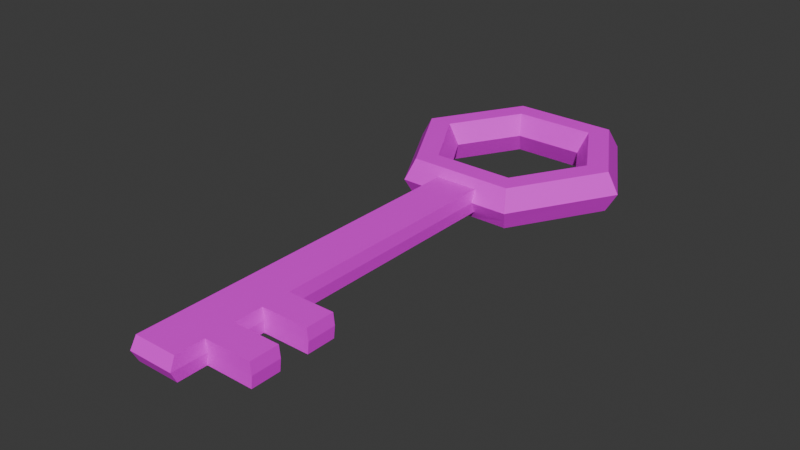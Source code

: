 # Source: Obj_Key_Normal_A.blend  (saved by Blender 5.0.119; exported with 4.5.12 LTS)
import bpy
from mathutils import Matrix  # noqa: F401  (used for matrix-valued properties, if any)

bpy.ops.wm.read_factory_settings(use_empty=True)
scene = bpy.context.scene
scene.name = 'Scene'

# ---- collections
col_collection = bpy.data.collections.new('Collection'); scene.collection.children.link(col_collection)

# ---- images (referenced by path relative to the original .blend; pixels are not part of the script)
import os
ASSET_DIR = os.environ.get("B2B_ASSET_DIR", "")  # directory of the original .blend (textures are referenced by path, not embedded)
HERE = os.path.dirname(os.path.abspath(__file__))  # packed textures are extracted next to this script under _unpacked/

def load_image(name, relpath, width, height, colorspace="sRGB"):
    """Load a texture the original file referenced (path relative to the .blend, or extracted next to this script)."""
    p = next((c for c in (os.path.join(HERE, relpath), os.path.join(ASSET_DIR, relpath)) if relpath and os.path.exists(c)), "")
    if p:
        img = bpy.data.images.load(p, check_existing=True)
        img.name = name
    else:  # same state as the original file: an image datablock whose file is absent (Cycles renders it pink)
        img = bpy.data.images.new(name, width, height)
        img.source = "FILE"
        img.filepath = "//" + (relpath or name)
    img.colorspace_settings.name = colorspace
    return img
img_color_palette_png = load_image('Color_palette.png', 'Color_palette.png', 1024, 1024, 'sRGB')

# ---- materials (node trees are filled in below, after node groups)
mat_x = bpy.data.materials.new('材质')

# ---- material node trees
mat_x.use_nodes = True; mat_x.node_tree.nodes.clear()
_N = mat_x.node_tree.nodes; _L = mat_x.node_tree.links
n0 = _N.new('ShaderNodeBsdfPrincipled'); n0.name = '原理化 BSDF'; n0.location = (-200, 100)
n1 = _N.new('ShaderNodeOutputMaterial'); n1.name = '材质输出'; n1.location = (200, 100)
n2 = _N.new('ShaderNodeTexImage'); n2.name = '图像纹理'; n2.location = (-530, 13)
n2.image = img_color_palette_png
_L.new(n0.outputs[0], n1.inputs[0])
_L.new(n2.outputs[0], n0.inputs[0])
n1.is_active_output = True

# ---- world
world_world = bpy.data.worlds.new('World'); scene.world = world_world
world_world.use_nodes = True; world_world.node_tree.nodes.clear()
_N = world_world.node_tree.nodes; _L = world_world.node_tree.links
n0 = _N.new('ShaderNodeOutputWorld'); n0.name = 'World Output'; n0.location = (200, 100)
n1 = _N.new('ShaderNodeBackground'); n1.name = 'Background'; n1.location = (-200, 100)
n1.inputs[0].default_value = (0.05088, 0.05088, 0.05088, 1.0)
_L.new(n1.outputs[0], n0.inputs[0])
n0.is_active_output = True
world_world.color = (0.05088, 0.05088, 0.05088)
world_world.sun_shadow_jitter_overblur = 0.0

# ---- meshes
me_x = bpy.data.meshes.new('环体')
me_x.from_pydata([(1.25, 0.0, 0.0), (1.125, 0.0, 0.2165), (0.875, 0.0, 0.2165), (0.75, 0.0, 3.062e-17), (0.875, 0.0, -0.2165), (1.125, 0.0, -0.2165), (0.625, 1.083, 0.0), (0.5625, 0.9743, 0.2165), (0.4375, 0.7578, 0.2165), (0.375, 0.6495, 3.062e-17), (0.4375, 0.7578, -0.2165), (0.5625, 0.9743, -0.2165), (-0.625, 1.083, 0.0), (-0.5625, 0.9743, 0.2165), (-0.4375, 0.7578, 0.2165), (-0.375, 0.6495, 3.062e-17), (-0.4375, 0.7578, -0.2165), (-0.5625, 0.9743, -0.2165), (-1.25, 1.093e-07, 0.0), (-1.125, 9.835e-08, 0.2165), (-0.875, 7.649e-08, 0.2165), (-0.75, 6.557e-08, 3.062e-17), (-0.875, 7.649e-08, -0.2165), (-1.125, 9.835e-08, -0.2165), (-0.625, -1.083, 0.0), (-0.5625, -0.9743, 0.2165), (-0.4375, -0.7578, 0.2165), (-0.375, -0.6495, 3.062e-17), (-0.4375, -0.7578, -0.2165), (-0.5625, -0.9743, -0.2165), (0.625, -1.083, 0.0), (0.5625, -0.9743, 0.2165), (0.4375, -0.7578, 0.2165), (0.375, -0.6495, 3.062e-17), (0.4375, -0.7578, -0.2165), (0.5625, -0.9743, -0.2165), (1.188, 0.0, 0.1083), (0.5937, 1.028, 0.1083), (-0.5937, 1.028, 0.1083), (-1.188, 1.038e-07, 0.1083), (-0.5937, -1.028, 0.1083), (0.5937, -1.028, 0.1083), (1.188, 0.0, -0.1083), (0.5937, 1.028, -0.1083), (-0.5937, 1.028, -0.1083), (-1.188, 1.038e-07, -0.1083), (-0.5937, -1.028, -0.1083), (0.5937, -1.028, -0.1083), (-0.2397, -1.088, 0.0), (0.2397, -1.088, 0.0), (-0.1875, -0.9743, 0.2165), (0.1875, -0.9743, 0.2165), (-0.1458, -0.7578, 0.2165), (0.1458, -0.7578, 0.2165), (-0.125, -0.6495, 3.062e-17), (0.125, -0.6495, 3.062e-17), (-0.1458, -0.7578, -0.2165), (0.1458, -0.7578, -0.2165), (-0.1875, -0.9743, -0.2165), (0.1875, -0.9743, -0.2165), (0.2277, -1.026, 0.1245), (-0.2277, -1.026, 0.1245), (0.2277, -1.026, -0.1245), (-0.2277, -1.026, -0.1245), (-0.2397, -4.891, 0.0), (0.2397, -4.891, 0.0), (0.2277, -4.828, 0.1245), (-0.2277, -4.828, 0.1245), (0.2277, -4.828, -0.1245), (-0.2277, -4.828, -0.1245), (-0.2277, -3.609, -0.1245), (-0.2397, -3.671, 0.0), (-0.2277, -3.609, 0.1245), (0.2397, -3.607, 0.0), (0.2277, -3.609, -0.1245), (0.2277, -3.609, 0.1245), (-0.2277, -3.914, -0.1245), (-0.2277, -4.219, -0.1245), (-0.2277, -4.524, -0.1245), (0.2397, -3.912, 0.0), (0.2397, -4.217, 0.0), (0.2397, -4.522, 0.0), (0.2277, -3.914, 0.1245), (0.2277, -4.219, 0.1245), (0.2277, -4.524, 0.1245), (-0.2397, -4.586, 0.0), (-0.2397, -4.281, 0.0), (-0.2397, -3.976, 0.0), (-0.2277, -4.524, 0.1245), (-0.2277, -4.219, 0.1245), (-0.2277, -3.914, 0.1245), (0.2277, -4.524, -0.1245), (0.2277, -4.219, -0.1245), (0.2277, -3.914, -0.1245), (0.7242, -3.914, -0.1245), (0.7242, -3.609, -0.1245), (0.7242, -3.609, 0.1245), (0.7361, -3.607, 0.0), (0.7361, -3.912, 0.0), (0.7361, -4.217, 0.0), (0.7361, -4.522, 0.0), (0.7242, -3.914, 0.1245), (0.7242, -4.219, 0.1245), (0.7242, -4.524, 0.1245), (0.7242, -4.524, -0.1245), (0.7242, -4.219, -0.1245)], [], [(36, 37, 7, 1), (1, 7, 8, 2), (2, 8, 9, 3), (3, 9, 10, 4), (4, 10, 11, 5), (42, 43, 6, 0), (37, 38, 13, 7), (7, 13, 14, 8), (8, 14, 15, 9), (9, 15, 16, 10), (10, 16, 17, 11), (43, 44, 12, 6), (38, 39, 19, 13), (13, 19, 20, 14), (14, 20, 21, 15), (15, 21, 22, 16), (16, 22, 23, 17), (44, 45, 18, 12), (39, 40, 25, 19), (19, 25, 26, 20), (20, 26, 27, 21), (21, 27, 28, 22), (22, 28, 29, 23), (45, 46, 24, 18), (60, 41, 31, 51), (51, 31, 32, 53), (53, 32, 33, 55), (55, 33, 34, 57), (57, 34, 35, 59), (62, 47, 30, 49), (41, 36, 1, 31), (31, 1, 2, 32), (32, 2, 3, 33), (33, 3, 4, 34), (34, 4, 5, 35), (47, 42, 0, 30), (30, 0, 36, 41), (49, 30, 41, 60), (18, 24, 40, 39), (12, 18, 39, 38), (6, 12, 38, 37), (0, 6, 37, 36), (35, 5, 42, 47), (59, 35, 47, 62), (23, 29, 46, 45), (17, 23, 45, 44), (11, 17, 44, 43), (5, 11, 43, 42), (29, 58, 63, 46), (58, 59, 62, 63), (24, 48, 61, 40), (88, 85, 64, 67), (46, 63, 48, 24), (85, 78, 69, 64), (28, 56, 58, 29), (56, 57, 59, 58), (27, 54, 56, 28), (54, 55, 57, 56), (26, 52, 54, 27), (52, 53, 55, 54), (25, 50, 52, 26), (50, 51, 53, 52), (40, 61, 50, 25), (61, 60, 51, 50), (64, 65, 66, 67), (69, 68, 65, 64), (91, 81, 65, 68), (81, 84, 66, 65), (78, 91, 68, 69), (84, 88, 67, 66), (60, 61, 72, 75), (63, 62, 74, 70), (49, 60, 75, 73), (62, 49, 73, 74), (48, 63, 70, 71), (61, 48, 71, 72), (75, 72, 90, 82), (82, 90, 89, 83), (83, 89, 88, 84), (70, 74, 93, 76), (76, 93, 92, 77), (77, 92, 91, 78), (93, 74, 95, 94), (79, 82, 83, 80), (81, 91, 104, 100), (80, 83, 102, 99), (93, 79, 80, 92), (83, 84, 103, 102), (71, 70, 76, 87), (87, 76, 77, 86), (86, 77, 78, 85), (72, 71, 87, 90), (90, 87, 86, 89), (89, 86, 85, 88), (97, 96, 101, 98), (99, 102, 103, 100), (95, 97, 98, 94), (105, 99, 100, 104), (84, 81, 100, 103), (91, 92, 105, 104), (75, 82, 101, 96), (73, 75, 96, 97), (79, 93, 94, 98), (82, 79, 98, 101), (74, 73, 97, 95), (92, 80, 99, 105)])
_uv = me_x.uv_layers.new(name='UVMap')
_uv.uv.foreach_set('vector', [0.345, 0.6633, 0.3522, 0.6633, 0.3522, 0.6669, 0.345, 0.6669, 0.345, 0.6669, 0.3522, 0.6669, 0.3522, 0.6742, 0.345, 0.6742, 0.345, 0.6742, 0.3522, 0.6742, 0.3522, 0.6814, 0.345, 0.6814, 0.345, 0.6379, 0.3522, 0.6379, 0.3522, 0.6452, 0.345, 0.6452, 0.345, 0.6452, 0.3522, 0.6452, 0.3522, 0.6524, 0.345, 0.6524, 0.345, 0.656, 0.3522, 0.656, 0.3522, 0.6597, 0.345, 0.6597, 0.3522, 0.6633, 0.3595, 0.6633, 0.3595, 0.6669, 0.3522, 0.6669, 0.3522, 0.6669, 0.3595, 0.6669, 0.3595, 0.6742, 0.3522, 0.6742, 0.3522, 0.6742, 0.3595, 0.6742, 0.3595, 0.6814, 0.3522, 0.6814, 0.3522, 0.6379, 0.3595, 0.6379, 0.3595, 0.6452, 0.3522, 0.6452, 0.3522, 0.6452, 0.3595, 0.6452, 0.3595, 0.6524, 0.3522, 0.6524, 0.3522, 0.656, 0.3595, 0.656, 0.3595, 0.6597, 0.3522, 0.6597, 0.3595, 0.6633, 0.3667, 0.6633, 0.3667, 0.6669, 0.3595, 0.6669, 0.3595, 0.6669, 0.3667, 0.6669, 0.3667, 0.6742, 0.3595, 0.6742, 0.3595, 0.6742, 0.3667, 0.6742, 0.3667, 0.6814, 0.3595, 0.6814, 0.3595, 0.6379, 0.3667, 0.6379, 0.3667, 0.6452, 0.3595, 0.6452, 0.3595, 0.6452, 0.3667, 0.6452, 0.3667, 0.6524, 0.3595, 0.6524, 0.3595, 0.656, 0.3667, 0.656, 0.3667, 0.6597, 0.3595, 0.6597, 0.3233, 0.6633, 0.3305, 0.6633, 0.3305, 0.6669, 0.3233, 0.6669, 0.3233, 0.6669, 0.3305, 0.6669, 0.3305, 0.6742, 0.3233, 0.6742, 0.3233, 0.6742, 0.3305, 0.6742, 0.3305, 0.6814, 0.3233, 0.6814, 0.3233, 0.6379, 0.3305, 0.6379, 0.3305, 0.6452, 0.3233, 0.6452, 0.3233, 0.6452, 0.3305, 0.6452, 0.3305, 0.6524, 0.3233, 0.6524, 0.3233, 0.656, 0.3305, 0.656, 0.3305, 0.6597, 0.3233, 0.6597, 0.3353, 0.6633, 0.3377, 0.6633, 0.3377, 0.6669, 0.3353, 0.6669, 0.3353, 0.6669, 0.3377, 0.6669, 0.3377, 0.6742, 0.3353, 0.6742, 0.3353, 0.6742, 0.3377, 0.6742, 0.3377, 0.6814, 0.3353, 0.6814, 0.3353, 0.6379, 0.3377, 0.6379, 0.3377, 0.6452, 0.3353, 0.6452, 0.3353, 0.6452, 0.3377, 0.6452, 0.3377, 0.6524, 0.3353, 0.6524, 0.3353, 0.656, 0.3377, 0.656, 0.3377, 0.6597, 0.3353, 0.6597, 0.3377, 0.6633, 0.345, 0.6633, 0.345, 0.6669, 0.3377, 0.6669, 0.3377, 0.6669, 0.345, 0.6669, 0.345, 0.6742, 0.3377, 0.6742, 0.3377, 0.6742, 0.345, 0.6742, 0.345, 0.6814, 0.3377, 0.6814, 0.3377, 0.6379, 0.345, 0.6379, 0.345, 0.6452, 0.3377, 0.6452, 0.3377, 0.6452, 0.345, 0.6452, 0.345, 0.6524, 0.3377, 0.6524, 0.3377, 0.656, 0.345, 0.656, 0.345, 0.6597, 0.3377, 0.6597, 0.3377, 0.6597, 0.345, 0.6597, 0.345, 0.6633, 0.3377, 0.6633, 0.3353, 0.6597, 0.3377, 0.6597, 0.3377, 0.6633, 0.3353, 0.6633, 0.3233, 0.6597, 0.3305, 0.6597, 0.3305, 0.6633, 0.3233, 0.6633, 0.3595, 0.6597, 0.3667, 0.6597, 0.3667, 0.6633, 0.3595, 0.6633, 0.3522, 0.6597, 0.3595, 0.6597, 0.3595, 0.6633, 0.3522, 0.6633, 0.345, 0.6597, 0.3522, 0.6597, 0.3522, 0.6633, 0.345, 0.6633, 0.3377, 0.6524, 0.345, 0.6524, 0.345, 0.656, 0.3377, 0.656, 0.3353, 0.6524, 0.3377, 0.6524, 0.3377, 0.656, 0.3353, 0.656, 0.3233, 0.6524, 0.3305, 0.6524, 0.3305, 0.656, 0.3233, 0.656, 0.3595, 0.6524, 0.3667, 0.6524, 0.3667, 0.656, 0.3595, 0.656, 0.3522, 0.6524, 0.3595, 0.6524, 0.3595, 0.656, 0.3522, 0.656, 0.345, 0.6524, 0.3522, 0.6524, 0.3522, 0.656, 0.345, 0.656, 0.3305, 0.6524, 0.3329, 0.6524, 0.3329, 0.656, 0.3305, 0.656, 0.3329, 0.6524, 0.3353, 0.6524, 0.3353, 0.656, 0.3329, 0.656, 0.3305, 0.6597, 0.3329, 0.6597, 0.3329, 0.6633, 0.3305, 0.6633, 0.3329, 0.6633, 0.3329, 0.6597, 0.3329, 0.6597, 0.3329, 0.6633, 0.3305, 0.656, 0.3329, 0.656, 0.3329, 0.6597, 0.3305, 0.6597, 0.3329, 0.6597, 0.3329, 0.656, 0.3329, 0.656, 0.3329, 0.6597, 0.3305, 0.6452, 0.3329, 0.6452, 0.3329, 0.6524, 0.3305, 0.6524, 0.3329, 0.6452, 0.3353, 0.6452, 0.3353, 0.6524, 0.3329, 0.6524, 0.3305, 0.6379, 0.3329, 0.6379, 0.3329, 0.6452, 0.3305, 0.6452, 0.3329, 0.6379, 0.3353, 0.6379, 0.3353, 0.6452, 0.3329, 0.6452, 0.3305, 0.6742, 0.3329, 0.6742, 0.3329, 0.6814, 0.3305, 0.6814, 0.3329, 0.6742, 0.3353, 0.6742, 0.3353, 0.6814, 0.3329, 0.6814, 0.3305, 0.6669, 0.3329, 0.6669, 0.3329, 0.6742, 0.3305, 0.6742, 0.3329, 0.6669, 0.3353, 0.6669, 0.3353, 0.6742, 0.3329, 0.6742, 0.3305, 0.6633, 0.3329, 0.6633, 0.3329, 0.6669, 0.3305, 0.6669, 0.3329, 0.6633, 0.3353, 0.6633, 0.3353, 0.6669, 0.3329, 0.6669, 0.3329, 0.6597, 0.3353, 0.6597, 0.3353, 0.6633, 0.3329, 0.6633, 0.3329, 0.656, 0.3353, 0.656, 0.3353, 0.6597, 0.3329, 0.6597, 0.3353, 0.656, 0.3353, 0.6597, 0.3353, 0.6597, 0.3353, 0.656, 0.3353, 0.6597, 0.3353, 0.6633, 0.3353, 0.6633, 0.3353, 0.6597, 0.3329, 0.656, 0.3353, 0.656, 0.3353, 0.656, 0.3329, 0.656, 0.3353, 0.6633, 0.3329, 0.6633, 0.3329, 0.6633, 0.3353, 0.6633, 0.3353, 0.6633, 0.3329, 0.6633, 0.3329, 0.6633, 0.3353, 0.6633, 0.3329, 0.656, 0.3353, 0.656, 0.3353, 0.656, 0.3329, 0.656, 0.3353, 0.6597, 0.3353, 0.6633, 0.3353, 0.6633, 0.3353, 0.6597, 0.3353, 0.656, 0.3353, 0.6597, 0.3353, 0.6597, 0.3353, 0.656, 0.3329, 0.6597, 0.3329, 0.656, 0.3329, 0.656, 0.3329, 0.6597, 0.3329, 0.6633, 0.3329, 0.6597, 0.3329, 0.6597, 0.3329, 0.6633, 0.3353, 0.6633, 0.3329, 0.6633, 0.3329, 0.6633, 0.3353, 0.6633, 0.3353, 0.6633, 0.3329, 0.6633, 0.3329, 0.6633, 0.3353, 0.6633, 0.3353, 0.6633, 0.3329, 0.6633, 0.3329, 0.6633, 0.3353, 0.6633, 0.3329, 0.656, 0.3353, 0.656, 0.0, 0.0, 0.3329, 0.656, 0.3329, 0.656, 0.0, 0.0, 0.0, 0.0, 0.3329, 0.656, 0.3329, 0.656, 0.0, 0.0, 0.3353, 0.656, 0.3329, 0.656, 0.0, 0.0, 0.3353, 0.656, 0.3353, 0.656, 0.3353, 0.656, 0.3353, 0.6597, 0.3353, 0.6633, 0.3353, 0.6633, 0.3353, 0.6597, 0.3353, 0.6597, 0.3353, 0.656, 0.3353, 0.656, 0.3353, 0.6597, 0.3353, 0.6597, 0.3353, 0.6633, 0.3353, 0.6633, 0.3353, 0.6597, 0.0, 0.0, 0.3353, 0.6597, 0.3353, 0.6597, 0.0, 0.0, 0.3353, 0.6633, 0.3353, 0.6633, 0.3353, 0.6633, 0.3353, 0.6633, 0.3329, 0.6597, 0.3329, 0.656, 0.3329, 0.656, 0.3329, 0.6597, 0.3329, 0.6597, 0.3329, 0.656, 0.3329, 0.656, 0.3329, 0.6597, 0.3329, 0.6597, 0.3329, 0.656, 0.3329, 0.656, 0.3329, 0.6597, 0.3329, 0.6633, 0.3329, 0.6597, 0.3329, 0.6597, 0.3329, 0.6633, 0.3329, 0.6633, 0.3329, 0.6597, 0.3329, 0.6597, 0.3329, 0.6633, 0.3329, 0.6633, 0.3329, 0.6597, 0.3329, 0.6597, 0.3329, 0.6633, 0.3353, 0.6597, 0.3353, 0.6633, 0.3353, 0.6633, 0.3353, 0.6597, 0.3353, 0.6597, 0.3353, 0.6633, 0.3353, 0.6633, 0.3353, 0.6597, 0.3353, 0.656, 0.3353, 0.6597, 0.3353, 0.6597, 0.3353, 0.656, 0.3353, 0.656, 0.3353, 0.6597, 0.3353, 0.6597, 0.3353, 0.656, 0.3353, 0.6633, 0.3353, 0.6597, 0.3353, 0.6597, 0.3353, 0.6633, 0.3353, 0.656, 0.3353, 0.656, 0.3353, 0.656, 0.3353, 0.656, 0.3353, 0.6633, 0.3353, 0.6633, 0.3353, 0.6633, 0.3353, 0.6633, 0.3353, 0.6597, 0.3353, 0.6633, 0.3353, 0.6633, 0.3353, 0.6597, 0.3353, 0.6597, 0.3353, 0.656, 0.3353, 0.656, 0.3353, 0.6597, 0.3353, 0.6633, 0.3353, 0.6597, 0.3353, 0.6597, 0.3353, 0.6633, 0.3353, 0.656, 0.3353, 0.6597, 0.3353, 0.6597, 0.3353, 0.656, 0.3353, 0.656, 0.3353, 0.6597, 0.3353, 0.6597, 0.3353, 0.656])
me_x.materials.append(mat_x)
me_x.update()

# ---- objects
ob_x = bpy.data.objects.new('环体', me_x)

# ---- transforms, parenting, visibility, modifiers, constraints
ob_x.location = (0.0, 0.0, 0.0)

# ---- collection membership
col_collection.objects.link(ob_x)

# ---- scene / render settings (as saved in the file)
scene.frame_start = 1; scene.frame_end = 250; scene.frame_set(0)
scene.render.engine = 'BLENDER_EEVEE_NEXT'
scene.render.bake_bias = 0.0
scene.render.bake_samples = 0
scene.cycles.sampling_pattern = 'TABULATED_SOBOL'
scene.eevee.use_volume_custom_range = False
bpy.context.view_layer.update()

# ---- added for rendering (the .blend has no active camera and no usable light): camera, sun
cam_auto = bpy.data.cameras.new('AutoCamera')
cam_auto.lens = 50.0
cam_auto.sensor_width = 36.0
cam_auto.clip_end = 1000.0
ob_auto_camera = bpy.data.objects.new('AutoCamera', cam_auto)
scene.collection.objects.link(ob_auto_camera)
ob_auto_camera.location = (6.00449, -9.10947, 4.80359)
ob_auto_camera.rotation_euler = (1.09748, -7.21219e-08, 0.694738)
scene.camera = ob_auto_camera
light_auto_sun = bpy.data.lights.new('AutoSun', 'SUN')
light_auto_sun.energy = 3.0
light_auto_sun.angle = 0.0523599
ob_auto_sun = bpy.data.objects.new('AutoSun', light_auto_sun)
scene.collection.objects.link(ob_auto_sun)
ob_auto_sun.rotation_euler = (0.872665, 0.174533, 0.523599)
bpy.context.view_layer.update()
